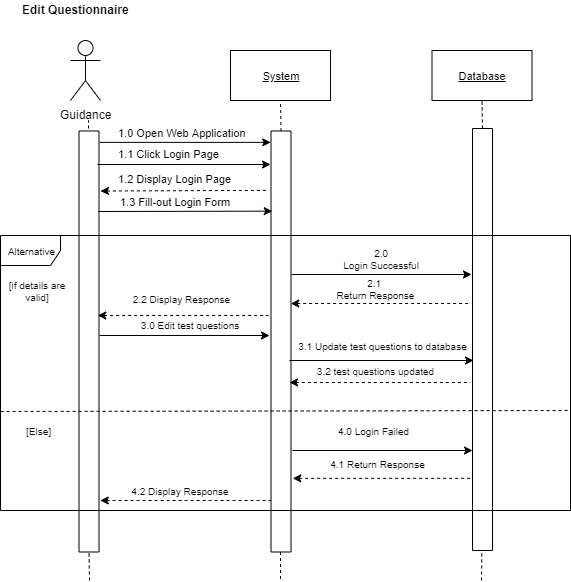

The diagram above was exported from draw.io. Its source (the exported page's mxGraphModel, read from the mxfile embedded in the PNG):
<mxGraphModel dx="934" dy="484" grid="1" gridSize="10" guides="1" tooltips="1" connect="1" arrows="1" fold="1" page="1" pageScale="1" pageWidth="850" pageHeight="1100" math="0" shadow="0">
  <root>
    <mxCell id="0" />
    <mxCell id="1" parent="0" />
    <mxCell id="rjLW-GM0aTCYvglm2VZo-11" value="Guidance" style="shape=umlActor;verticalLabelPosition=bottom;labelBackgroundColor=#ffffff;verticalAlign=top;html=1;outlineConnect=0;" vertex="1" parent="1">
      <mxGeometry x="172" y="440" width="30" height="60" as="geometry" />
    </mxCell>
    <mxCell id="rjLW-GM0aTCYvglm2VZo-12" value="" style="endArrow=none;dashed=1;html=1;" edge="1" parent="1">
      <mxGeometry width="50" height="50" relative="1" as="geometry">
        <mxPoint x="190" y="540" as="sourcePoint" />
        <mxPoint x="190" y="520" as="targetPoint" />
      </mxGeometry>
    </mxCell>
    <mxCell id="rjLW-GM0aTCYvglm2VZo-13" value="" style="rounded=0;whiteSpace=wrap;html=1;rotation=90;" vertex="1" parent="1">
      <mxGeometry x="-20" y="731" width="421" height="20" as="geometry" />
    </mxCell>
    <mxCell id="rjLW-GM0aTCYvglm2VZo-14" value="" style="endArrow=classic;html=1;entryX=0.027;entryY=0.964;entryDx=0;entryDy=0;entryPerimeter=0;exitX=0.027;exitY=-0.089;exitDx=0;exitDy=0;exitPerimeter=0;" edge="1" parent="1">
      <mxGeometry width="50" height="50" relative="1" as="geometry">
        <mxPoint x="201.2800000000001" y="541.8669999999997" as="sourcePoint" />
        <mxPoint x="372.2199999999999" y="541.8669999999997" as="targetPoint" />
      </mxGeometry>
    </mxCell>
    <mxCell id="rjLW-GM0aTCYvglm2VZo-15" value="1.0 Open Web Application" style="text;html=1;resizable=0;points=[];autosize=1;align=left;verticalAlign=top;spacingTop=-4;fontSize=11;" vertex="1" parent="1">
      <mxGeometry x="218" y="524" width="140" height="10" as="geometry" />
    </mxCell>
    <mxCell id="rjLW-GM0aTCYvglm2VZo-16" value="&lt;u&gt;System&lt;/u&gt;" style="rounded=0;whiteSpace=wrap;html=1;fontSize=11;" vertex="1" parent="1">
      <mxGeometry x="332" y="450" width="100" height="50" as="geometry" />
    </mxCell>
    <mxCell id="rjLW-GM0aTCYvglm2VZo-17" value="" style="rounded=0;whiteSpace=wrap;html=1;rotation=90;" vertex="1" parent="1">
      <mxGeometry x="172" y="731" width="421" height="20" as="geometry" />
    </mxCell>
    <mxCell id="rjLW-GM0aTCYvglm2VZo-18" value="" style="endArrow=none;dashed=1;html=1;fontSize=11;entryX=0.5;entryY=1;entryDx=0;entryDy=0;exitX=0;exitY=0.5;exitDx=0;exitDy=0;" edge="1" parent="1" source="rjLW-GM0aTCYvglm2VZo-17" target="rjLW-GM0aTCYvglm2VZo-16">
      <mxGeometry width="50" height="50" relative="1" as="geometry">
        <mxPoint x="414" y="570" as="sourcePoint" />
        <mxPoint x="464.0000000000001" y="520" as="targetPoint" />
      </mxGeometry>
    </mxCell>
    <mxCell id="rjLW-GM0aTCYvglm2VZo-19" value="" style="endArrow=classic;html=1;fontSize=11;entryX=0.25;entryY=1;entryDx=0;entryDy=0;startArrow=none;startFill=0;endFill=1;" edge="1" parent="1">
      <mxGeometry width="50" height="50" relative="1" as="geometry">
        <mxPoint x="199" y="564" as="sourcePoint" />
        <mxPoint x="372" y="564" as="targetPoint" />
      </mxGeometry>
    </mxCell>
    <mxCell id="rjLW-GM0aTCYvglm2VZo-20" value="1.1 Click Login Page" style="text;html=1;resizable=0;points=[];autosize=1;align=left;verticalAlign=top;spacingTop=-4;fontSize=11;" vertex="1" parent="1">
      <mxGeometry x="218" y="545" width="120" height="10" as="geometry" />
    </mxCell>
    <mxCell id="rjLW-GM0aTCYvglm2VZo-21" value="1.2 Display Login Page" style="text;html=1;resizable=0;points=[];autosize=1;align=left;verticalAlign=top;spacingTop=-4;fontSize=11;" vertex="1" parent="1">
      <mxGeometry x="218" y="570" width="130" height="10" as="geometry" />
    </mxCell>
    <mxCell id="rjLW-GM0aTCYvglm2VZo-22" value="&lt;u&gt;Database&lt;/u&gt;" style="rounded=0;whiteSpace=wrap;html=1;fontSize=11;" vertex="1" parent="1">
      <mxGeometry x="533.5000000000001" y="450" width="100" height="50" as="geometry" />
    </mxCell>
    <mxCell id="rjLW-GM0aTCYvglm2VZo-23" value="" style="endArrow=none;dashed=1;html=1;fontSize=11;exitX=0;exitY=0.5;exitDx=0;exitDy=0;entryX=0.5;entryY=1;entryDx=0;entryDy=0;" edge="1" parent="1" source="rjLW-GM0aTCYvglm2VZo-24" target="rjLW-GM0aTCYvglm2VZo-22">
      <mxGeometry width="50" height="50" relative="1" as="geometry">
        <mxPoint x="533.5000000000001" y="530" as="sourcePoint" />
        <mxPoint x="534.0000000000001" y="500" as="targetPoint" />
      </mxGeometry>
    </mxCell>
    <mxCell id="rjLW-GM0aTCYvglm2VZo-24" value="" style="rounded=0;whiteSpace=wrap;html=1;rotation=90;" vertex="1" parent="1">
      <mxGeometry x="373" y="729" width="422" height="20" as="geometry" />
    </mxCell>
    <mxCell id="rjLW-GM0aTCYvglm2VZo-25" value="" style="endArrow=classic;html=1;fontSize=11;entryX=0.568;entryY=0.964;entryDx=0;entryDy=0;entryPerimeter=0;" edge="1" parent="1">
      <mxGeometry width="50" height="50" relative="1" as="geometry">
        <mxPoint x="200" y="611" as="sourcePoint" />
        <mxPoint x="373.72" y="610.656" as="targetPoint" />
      </mxGeometry>
    </mxCell>
    <mxCell id="rjLW-GM0aTCYvglm2VZo-26" value="Edit Questionnaire" style="text;html=1;resizable=0;points=[];autosize=1;align=left;verticalAlign=top;spacingTop=-4;fontSize=12;fontStyle=1" vertex="1" parent="1">
      <mxGeometry x="122" y="400" width="110" height="10" as="geometry" />
    </mxCell>
    <mxCell id="rjLW-GM0aTCYvglm2VZo-27" value="" style="endArrow=none;dashed=1;html=1;fontSize=11;startArrow=classic;startFill=1;entryX=0.911;entryY=1.074;entryDx=0;entryDy=0;entryPerimeter=0;" edge="1" parent="1">
      <mxGeometry width="50" height="50" relative="1" as="geometry">
        <mxPoint x="202" y="590.5" as="sourcePoint" />
        <mxPoint x="370.52" y="589.8619999999996" as="targetPoint" />
      </mxGeometry>
    </mxCell>
    <mxCell id="rjLW-GM0aTCYvglm2VZo-28" value="1.3 Fill-out Login Form&amp;nbsp;" style="text;html=1;resizable=0;points=[];autosize=1;align=left;verticalAlign=top;spacingTop=-4;fontSize=11;" vertex="1" parent="1">
      <mxGeometry x="220" y="593" width="120" height="10" as="geometry" />
    </mxCell>
    <mxCell id="rjLW-GM0aTCYvglm2VZo-29" value="Alternative" style="shape=umlFrame;whiteSpace=wrap;html=1;fontSize=10;" vertex="1" parent="1">
      <mxGeometry x="102" y="635" width="570" height="275" as="geometry" />
    </mxCell>
    <mxCell id="rjLW-GM0aTCYvglm2VZo-30" value="" style="endArrow=none;dashed=1;html=1;fontSize=10;exitX=0.002;exitY=0.495;exitDx=0;exitDy=0;exitPerimeter=0;entryX=1;entryY=0.49;entryDx=0;entryDy=0;entryPerimeter=0;" edge="1" parent="1">
      <mxGeometry width="50" height="50" relative="1" as="geometry">
        <mxPoint x="102.1400000000001" y="811" as="sourcePoint" />
        <mxPoint x="671.0000000000001" y="810" as="targetPoint" />
      </mxGeometry>
    </mxCell>
    <mxCell id="rjLW-GM0aTCYvglm2VZo-31" value="[if details are valid]" style="text;html=1;strokeColor=none;fillColor=none;align=center;verticalAlign=middle;whiteSpace=wrap;rounded=0;fontSize=10;" vertex="1" parent="1">
      <mxGeometry x="109" y="680" width="60" height="20" as="geometry" />
    </mxCell>
    <mxCell id="rjLW-GM0aTCYvglm2VZo-32" value="" style="endArrow=classic;html=1;fontSize=10;" edge="1" parent="1">
      <mxGeometry width="50" height="50" relative="1" as="geometry">
        <mxPoint x="393" y="674" as="sourcePoint" />
        <mxPoint x="573.0000000000001" y="674" as="targetPoint" />
      </mxGeometry>
    </mxCell>
    <mxCell id="rjLW-GM0aTCYvglm2VZo-33" value="2.0 &lt;br&gt;Login Successful&amp;nbsp;" style="text;html=1;strokeColor=none;fillColor=none;align=center;verticalAlign=middle;whiteSpace=wrap;rounded=0;fontSize=10;" vertex="1" parent="1">
      <mxGeometry x="439.0000000000001" y="648" width="90" height="20" as="geometry" />
    </mxCell>
    <mxCell id="rjLW-GM0aTCYvglm2VZo-34" value="" style="endArrow=none;dashed=1;html=1;fontSize=10;exitX=0.504;exitY=0.375;exitDx=0;exitDy=0;exitPerimeter=0;entryX=0.819;entryY=0.375;entryDx=0;entryDy=0;entryPerimeter=0;startArrow=classic;startFill=1;" edge="1" parent="1">
      <mxGeometry width="50" height="50" relative="1" as="geometry">
        <mxPoint x="392.28" y="703" as="sourcePoint" />
        <mxPoint x="571.83" y="703" as="targetPoint" />
      </mxGeometry>
    </mxCell>
    <mxCell id="rjLW-GM0aTCYvglm2VZo-35" value="2.1 &lt;br&gt;Return Response" style="text;html=1;strokeColor=none;fillColor=none;align=center;verticalAlign=middle;whiteSpace=wrap;rounded=0;fontSize=10;" vertex="1" parent="1">
      <mxGeometry x="432.0000000000001" y="678" width="90" height="20" as="geometry" />
    </mxCell>
    <mxCell id="rjLW-GM0aTCYvglm2VZo-36" value="" style="endArrow=none;dashed=1;html=1;fontSize=10;exitX=0.504;exitY=0.375;exitDx=0;exitDy=0;exitPerimeter=0;startArrow=classic;startFill=1;" edge="1" parent="1">
      <mxGeometry width="50" height="50" relative="1" as="geometry">
        <mxPoint x="199.27999999999997" y="715" as="sourcePoint" />
        <mxPoint x="370" y="715" as="targetPoint" />
      </mxGeometry>
    </mxCell>
    <mxCell id="rjLW-GM0aTCYvglm2VZo-37" value="2.2&amp;nbsp;Display Response" style="text;html=1;strokeColor=none;fillColor=none;align=center;verticalAlign=middle;whiteSpace=wrap;rounded=0;fontSize=10;" vertex="1" parent="1">
      <mxGeometry x="229.5" y="688" width="105" height="20" as="geometry" />
    </mxCell>
    <mxCell id="rjLW-GM0aTCYvglm2VZo-38" value="" style="endArrow=classic;html=1;fontSize=10;" edge="1" parent="1">
      <mxGeometry width="50" height="50" relative="1" as="geometry">
        <mxPoint x="201" y="735" as="sourcePoint" />
        <mxPoint x="371" y="735" as="targetPoint" />
      </mxGeometry>
    </mxCell>
    <mxCell id="rjLW-GM0aTCYvglm2VZo-39" value="3.0 Edit test questions" style="text;html=1;strokeColor=none;fillColor=none;align=center;verticalAlign=middle;whiteSpace=wrap;rounded=0;fontSize=10;" vertex="1" parent="1">
      <mxGeometry x="232" y="714" width="117" height="20" as="geometry" />
    </mxCell>
    <mxCell id="rjLW-GM0aTCYvglm2VZo-40" value="3.1 Update test questions to database" style="text;html=1;strokeColor=none;fillColor=none;align=center;verticalAlign=middle;whiteSpace=wrap;rounded=0;fontSize=10;" vertex="1" parent="1">
      <mxGeometry x="399" y="735" width="171" height="20" as="geometry" />
    </mxCell>
    <mxCell id="rjLW-GM0aTCYvglm2VZo-41" value="" style="endArrow=classic;html=1;fontSize=10;" edge="1" parent="1">
      <mxGeometry width="50" height="50" relative="1" as="geometry">
        <mxPoint x="391" y="760" as="sourcePoint" />
        <mxPoint x="575.0000000000001" y="760" as="targetPoint" />
      </mxGeometry>
    </mxCell>
    <mxCell id="rjLW-GM0aTCYvglm2VZo-42" value="" style="endArrow=none;dashed=1;html=1;fontSize=10;startArrow=classic;startFill=1;" edge="1" parent="1">
      <mxGeometry width="50" height="50" relative="1" as="geometry">
        <mxPoint x="391" y="782" as="sourcePoint" />
        <mxPoint x="571.5000000000001" y="782" as="targetPoint" />
      </mxGeometry>
    </mxCell>
    <mxCell id="rjLW-GM0aTCYvglm2VZo-43" value="3.2 test questions updated" style="text;html=1;strokeColor=none;fillColor=none;align=center;verticalAlign=middle;whiteSpace=wrap;rounded=0;fontSize=10;" vertex="1" parent="1">
      <mxGeometry x="409" y="760" width="134" height="20" as="geometry" />
    </mxCell>
    <mxCell id="rjLW-GM0aTCYvglm2VZo-44" value="" style="endArrow=classic;html=1;fontSize=10;" edge="1" parent="1">
      <mxGeometry width="50" height="50" relative="1" as="geometry">
        <mxPoint x="394" y="850" as="sourcePoint" />
        <mxPoint x="574.0000000000001" y="850" as="targetPoint" />
      </mxGeometry>
    </mxCell>
    <mxCell id="rjLW-GM0aTCYvglm2VZo-45" value="4.0 Login Failed&amp;nbsp;" style="text;html=1;strokeColor=none;fillColor=none;align=center;verticalAlign=middle;whiteSpace=wrap;rounded=0;fontSize=10;" vertex="1" parent="1">
      <mxGeometry x="432.0000000000001" y="820" width="90" height="20" as="geometry" />
    </mxCell>
    <mxCell id="rjLW-GM0aTCYvglm2VZo-46" value="4.1 Return Response" style="text;html=1;strokeColor=none;fillColor=none;align=center;verticalAlign=middle;whiteSpace=wrap;rounded=0;fontSize=10;" vertex="1" parent="1">
      <mxGeometry x="409" y="853" width="140" height="20" as="geometry" />
    </mxCell>
    <mxCell id="rjLW-GM0aTCYvglm2VZo-47" value="" style="endArrow=none;dashed=1;html=1;fontSize=10;exitX=0.504;exitY=0.375;exitDx=0;exitDy=0;exitPerimeter=0;entryX=0.819;entryY=0.375;entryDx=0;entryDy=0;entryPerimeter=0;startArrow=classic;startFill=1;" edge="1" parent="1">
      <mxGeometry width="50" height="50" relative="1" as="geometry">
        <mxPoint x="394.28" y="877.8571428571427" as="sourcePoint" />
        <mxPoint x="573.83" y="877.8571428571427" as="targetPoint" />
      </mxGeometry>
    </mxCell>
    <mxCell id="rjLW-GM0aTCYvglm2VZo-48" value="4.2&amp;nbsp;Display Response" style="text;html=1;strokeColor=none;fillColor=none;align=center;verticalAlign=middle;whiteSpace=wrap;rounded=0;fontSize=10;" vertex="1" parent="1">
      <mxGeometry x="223.5" y="880" width="117" height="20" as="geometry" />
    </mxCell>
    <mxCell id="rjLW-GM0aTCYvglm2VZo-49" value="" style="endArrow=none;dashed=1;html=1;fontSize=10;exitX=0.504;exitY=0.375;exitDx=0;exitDy=0;exitPerimeter=0;startArrow=classic;startFill=1;" edge="1" parent="1">
      <mxGeometry width="50" height="50" relative="1" as="geometry">
        <mxPoint x="201.77999999999997" y="900" as="sourcePoint" />
        <mxPoint x="372.5" y="900" as="targetPoint" />
      </mxGeometry>
    </mxCell>
    <mxCell id="rjLW-GM0aTCYvglm2VZo-50" value="[Else]" style="text;html=1;strokeColor=none;fillColor=none;align=center;verticalAlign=middle;whiteSpace=wrap;rounded=0;fontSize=10;" vertex="1" parent="1">
      <mxGeometry x="109" y="820" width="60" height="20" as="geometry" />
    </mxCell>
    <mxCell id="rjLW-GM0aTCYvglm2VZo-51" value="" style="endArrow=none;dashed=1;html=1;fontSize=11;entryX=1;entryY=0.5;entryDx=0;entryDy=0;" edge="1" parent="1" target="rjLW-GM0aTCYvglm2VZo-13">
      <mxGeometry width="50" height="50" relative="1" as="geometry">
        <mxPoint x="191" y="980" as="sourcePoint" />
        <mxPoint x="149" y="930" as="targetPoint" />
      </mxGeometry>
    </mxCell>
    <mxCell id="rjLW-GM0aTCYvglm2VZo-52" value="" style="endArrow=none;dashed=1;html=1;fontSize=11;" edge="1" parent="1">
      <mxGeometry width="50" height="50" relative="1" as="geometry">
        <mxPoint x="382" y="978.5" as="sourcePoint" />
        <mxPoint x="382" y="950" as="targetPoint" />
      </mxGeometry>
    </mxCell>
    <mxCell id="rjLW-GM0aTCYvglm2VZo-53" value="" style="endArrow=none;dashed=1;html=1;fontSize=11;entryX=1;entryY=0.5;entryDx=0;entryDy=0;" edge="1" parent="1">
      <mxGeometry width="50" height="50" relative="1" as="geometry">
        <mxPoint x="583.0000000000001" y="980" as="sourcePoint" />
        <mxPoint x="583.2999999999998" y="950" as="targetPoint" />
      </mxGeometry>
    </mxCell>
  </root>
</mxGraphModel>